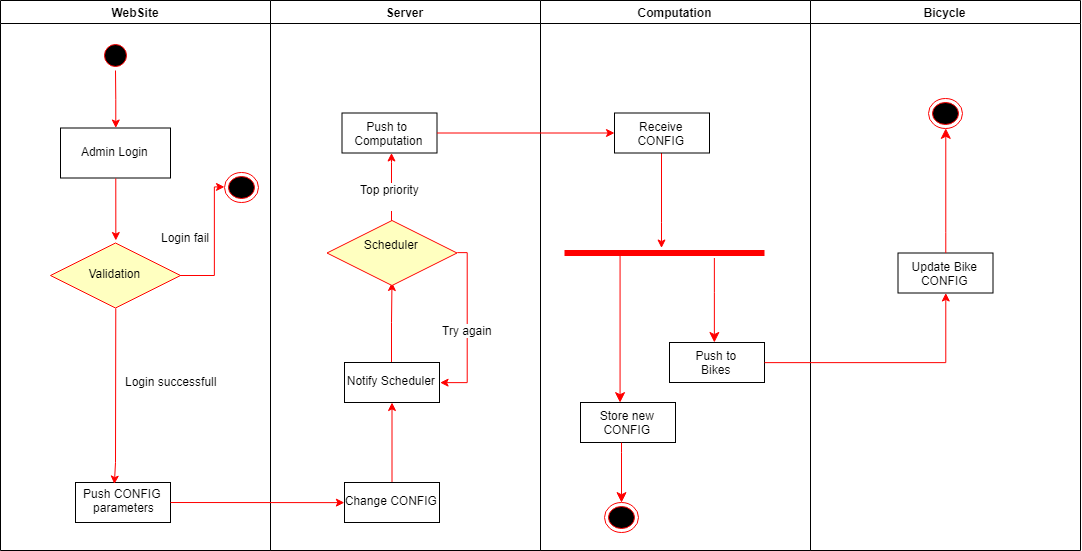

The diagram above was exported from draw.io. Its source (the exported page's mxGraphModel, read from the mxfile embedded in the PNG):
<mxGraphModel dx="1443" dy="697" grid="1" gridSize="10" guides="1" tooltips="1" connect="1" arrows="1" fold="1" page="1" pageScale="1" pageWidth="1169" pageHeight="826" background="#ffffff" math="0" shadow="0">
  <root>
    <mxCell id="0" />
    <mxCell id="1" parent="0" />
    <mxCell id="2" value="WebSite" style="swimlane;whiteSpace=wrap;fontSize=12;strokeColor=#000000;" parent="1" vertex="1">
      <mxGeometry x="16" y="128" width="270" height="550" as="geometry">
        <mxRectangle x="164.5" y="128" width="80" height="23" as="alternateBounds" />
      </mxGeometry>
    </mxCell>
    <mxCell id="5" value="" style="ellipse;shape=startState;fillColor=#000000;strokeColor=#ff0000;" parent="2" vertex="1">
      <mxGeometry x="100" y="40" width="30" height="30" as="geometry" />
    </mxCell>
    <mxCell id="6" value="" style="edgeStyle=elbowEdgeStyle;elbow=horizontal;verticalAlign=middle;endArrow=classic;strokeColor=#FF0000;endFill=1;rounded=0" parent="2" source="5" target="LWgSFQG2G5fr-z0M0gF6-55" edge="1">
      <mxGeometry x="100" y="40" as="geometry">
        <mxPoint x="115" y="122" as="targetPoint" />
      </mxGeometry>
    </mxCell>
    <mxCell id="LWgSFQG2G5fr-z0M0gF6-55" value="Admin Login" style="" parent="2" vertex="1">
      <mxGeometry x="60" y="127.5" width="110" height="50" as="geometry" />
    </mxCell>
    <mxCell id="LWgSFQG2G5fr-z0M0gF6-59" value="" style="endArrow=classic;strokeColor=#FF0000;endFill=1;rounded=0;exitX=0.5;exitY=1;exitDx=0;exitDy=0;entryX=0.5;entryY=0;entryDx=0;entryDy=0;" parent="2" source="LWgSFQG2G5fr-z0M0gF6-55" edge="1">
      <mxGeometry relative="1" as="geometry">
        <mxPoint x="115" y="185" as="sourcePoint" />
        <mxPoint x="115.33333333333348" y="240" as="targetPoint" />
      </mxGeometry>
    </mxCell>
    <mxCell id="07E-zIVwYEMOeZ7QfXXS-33" value="Validation" style="rhombus;fillColor=#ffffc0;strokeColor=#ff0000;" parent="2" vertex="1">
      <mxGeometry x="50" y="242.5" width="130" height="65" as="geometry" />
    </mxCell>
    <mxCell id="07E-zIVwYEMOeZ7QfXXS-37" style="edgeStyle=orthogonalEdgeStyle;rounded=0;orthogonalLoop=1;jettySize=auto;html=1;entryX=1;entryY=0.5;entryDx=0;entryDy=0;endArrow=none;endFill=0;strokeColor=#FF0000;startArrow=classic;startFill=1;" parent="2" source="07E-zIVwYEMOeZ7QfXXS-36" target="07E-zIVwYEMOeZ7QfXXS-33" edge="1">
      <mxGeometry relative="1" as="geometry">
        <Array as="points">
          <mxPoint x="214" y="187" />
          <mxPoint x="214" y="275" />
        </Array>
      </mxGeometry>
    </mxCell>
    <mxCell id="07E-zIVwYEMOeZ7QfXXS-42" value="Login fail" style="text;html=1;resizable=0;points=[];align=center;verticalAlign=middle;labelBackgroundColor=#ffffff;direction=south;rotation=0;" parent="07E-zIVwYEMOeZ7QfXXS-37" vertex="1" connectable="0">
      <mxGeometry x="0.3435" y="-1" relative="1" as="geometry">
        <mxPoint x="-28.5" y="-29.5" as="offset" />
      </mxGeometry>
    </mxCell>
    <mxCell id="07E-zIVwYEMOeZ7QfXXS-36" value="" style="ellipse;shape=endState;fillColor=#000000;strokeColor=#ff0000" parent="2" vertex="1">
      <mxGeometry x="224" y="172" width="34" height="30" as="geometry" />
    </mxCell>
    <mxCell id="16" value="Push CONFIG&#10; parameters" style="" parent="2" vertex="1">
      <mxGeometry x="75" y="482" width="95" height="40" as="geometry" />
    </mxCell>
    <mxCell id="20" value="" style="endArrow=classic;strokeColor=#FF0000;endFill=1;rounded=0;entryX=0.416;entryY=0.033;entryDx=0;entryDy=0;exitX=0.5;exitY=1;exitDx=0;exitDy=0;entryPerimeter=0;" parent="2" source="07E-zIVwYEMOeZ7QfXXS-33" target="16" edge="1">
      <mxGeometry relative="1" as="geometry">
        <mxPoint x="115" y="292" as="sourcePoint" />
        <mxPoint x="284" y="350" as="targetPoint" />
        <Array as="points">
          <mxPoint x="115" y="462" />
        </Array>
      </mxGeometry>
    </mxCell>
    <mxCell id="07E-zIVwYEMOeZ7QfXXS-34" value="Login successfull" style="text;html=1;resizable=0;points=[];align=center;verticalAlign=middle;labelBackgroundColor=#ffffff;" parent="20" vertex="1" connectable="0">
      <mxGeometry x="-0.0896" y="41" relative="1" as="geometry">
        <mxPoint x="14" y="-8" as="offset" />
      </mxGeometry>
    </mxCell>
    <mxCell id="3" value="Server" style="swimlane;whiteSpace=wrap" parent="1" vertex="1">
      <mxGeometry x="286" y="128" width="270" height="550" as="geometry" />
    </mxCell>
    <mxCell id="07E-zIVwYEMOeZ7QfXXS-46" value="" style="edgeStyle=orthogonalEdgeStyle;rounded=0;orthogonalLoop=1;jettySize=auto;html=1;endArrow=classic;endFill=1;strokeColor=#FF0000;" parent="3" source="30" target="07E-zIVwYEMOeZ7QfXXS-45" edge="1">
      <mxGeometry relative="1" as="geometry" />
    </mxCell>
    <mxCell id="30" value="Change CONFIG" style="" parent="3" vertex="1">
      <mxGeometry x="74" y="482" width="95" height="40" as="geometry" />
    </mxCell>
    <mxCell id="07E-zIVwYEMOeZ7QfXXS-50" value="" style="edgeStyle=orthogonalEdgeStyle;rounded=0;orthogonalLoop=1;jettySize=auto;html=1;endArrow=classic;endFill=1;strokeColor=#FF0000;" parent="3" source="07E-zIVwYEMOeZ7QfXXS-45" edge="1">
      <mxGeometry relative="1" as="geometry">
        <mxPoint x="121.5" y="282" as="targetPoint" />
      </mxGeometry>
    </mxCell>
    <mxCell id="07E-zIVwYEMOeZ7QfXXS-45" value="Notify Scheduler" style="" parent="3" vertex="1">
      <mxGeometry x="74" y="362" width="95" height="40" as="geometry" />
    </mxCell>
    <mxCell id="07E-zIVwYEMOeZ7QfXXS-53" value="Scheduler&#10;" style="rhombus;fillColor=#ffffc0;strokeColor=#ff0000;" parent="3" vertex="1">
      <mxGeometry x="56.5" y="220" width="130" height="65" as="geometry" />
    </mxCell>
    <mxCell id="07E-zIVwYEMOeZ7QfXXS-61" value="" style="edgeStyle=orthogonalEdgeStyle;rounded=0;orthogonalLoop=1;jettySize=auto;html=1;endArrow=none;endFill=0;strokeColor=#FF0000;startArrow=classic;startFill=1;" parent="3" source="07E-zIVwYEMOeZ7QfXXS-58" target="07E-zIVwYEMOeZ7QfXXS-53" edge="1">
      <mxGeometry relative="1" as="geometry">
        <Array as="points">
          <mxPoint x="121" y="162" />
          <mxPoint x="121" y="162" />
        </Array>
      </mxGeometry>
    </mxCell>
    <mxCell id="07E-zIVwYEMOeZ7QfXXS-64" value="Top priority&lt;br&gt;&lt;br&gt;" style="text;html=1;resizable=0;points=[];align=center;verticalAlign=middle;labelBackgroundColor=#ffffff;" parent="07E-zIVwYEMOeZ7QfXXS-61" vertex="1" connectable="0">
      <mxGeometry x="0.2995" y="-1" relative="1" as="geometry">
        <mxPoint x="-1.5" y="-1.5" as="offset" />
      </mxGeometry>
    </mxCell>
    <mxCell id="07E-zIVwYEMOeZ7QfXXS-58" value="Push to &#10;Computation&#10;" style="verticalAlign=top;" parent="3" vertex="1">
      <mxGeometry x="71.5" y="112.5" width="95" height="40" as="geometry" />
    </mxCell>
    <mxCell id="07E-zIVwYEMOeZ7QfXXS-65" value="" style="endArrow=classic;strokeColor=#FF0000;endFill=1;rounded=0;exitX=1;exitY=0.5;exitDx=0;exitDy=0;entryX=1;entryY=0.5;entryDx=0;entryDy=0;edgeStyle=orthogonalEdgeStyle;" parent="3" source="07E-zIVwYEMOeZ7QfXXS-53" target="07E-zIVwYEMOeZ7QfXXS-45" edge="1">
      <mxGeometry relative="1" as="geometry">
        <mxPoint x="214.22413793103442" y="240.24137931034488" as="sourcePoint" />
        <mxPoint x="187" y="382" as="targetPoint" />
      </mxGeometry>
    </mxCell>
    <mxCell id="07E-zIVwYEMOeZ7QfXXS-66" value="Try again&amp;nbsp;" style="text;html=1;resizable=0;points=[];align=center;verticalAlign=middle;labelBackgroundColor=#ffffff;" parent="07E-zIVwYEMOeZ7QfXXS-65" vertex="1" connectable="0">
      <mxGeometry x="0.0413" y="1" relative="1" as="geometry">
        <mxPoint as="offset" />
      </mxGeometry>
    </mxCell>
    <mxCell id="4" value="Computation" style="swimlane;whiteSpace=wrap;startSize=23;" parent="1" vertex="1">
      <mxGeometry x="556" y="128" width="270" height="550" as="geometry" />
    </mxCell>
    <mxCell id="07E-zIVwYEMOeZ7QfXXS-71" value="" style="edgeStyle=orthogonalEdgeStyle;rounded=0;orthogonalLoop=1;jettySize=auto;html=1;endArrow=classic;endFill=1;strokeColor=#FF0000;" parent="4" source="07E-zIVwYEMOeZ7QfXXS-67" target="k7L9OyKhm745mjHo9w3O-30" edge="1">
      <mxGeometry relative="1" as="geometry">
        <Array as="points">
          <mxPoint x="121" y="222" />
          <mxPoint x="121" y="222" />
        </Array>
      </mxGeometry>
    </mxCell>
    <mxCell id="07E-zIVwYEMOeZ7QfXXS-67" value="Receive&#10;CONFIG&#10;" style="verticalAlign=top;" parent="4" vertex="1">
      <mxGeometry x="74" y="112.5" width="95" height="40" as="geometry" />
    </mxCell>
    <mxCell id="07E-zIVwYEMOeZ7QfXXS-70" value="Push to&#10;Bikes&#10;" style="verticalAlign=top;" parent="4" vertex="1">
      <mxGeometry x="129" y="342" width="95" height="40" as="geometry" />
    </mxCell>
    <mxCell id="k7L9OyKhm745mjHo9w3O-30" value="" style="shape=line;html=1;strokeWidth=6;strokeColor=#ff0000;" vertex="1" parent="4">
      <mxGeometry x="24" y="247.5" width="200" height="10" as="geometry" />
    </mxCell>
    <mxCell id="k7L9OyKhm745mjHo9w3O-31" value="" style="edgeStyle=orthogonalEdgeStyle;html=1;verticalAlign=bottom;endArrow=classic;endSize=8;strokeColor=#ff0000;rounded=0;endFill=1;" edge="1" source="k7L9OyKhm745mjHo9w3O-30" parent="4" target="07E-zIVwYEMOeZ7QfXXS-70">
      <mxGeometry relative="1" as="geometry">
        <mxPoint x="124" y="412" as="targetPoint" />
        <Array as="points">
          <mxPoint x="174" y="292" />
          <mxPoint x="174" y="292" />
        </Array>
      </mxGeometry>
    </mxCell>
    <mxCell id="k7L9OyKhm745mjHo9w3O-33" value="" style="edgeStyle=orthogonalEdgeStyle;html=1;verticalAlign=bottom;endArrow=classic;endSize=8;strokeColor=#ff0000;rounded=0;entryX=0.423;entryY=0.012;entryDx=0;entryDy=0;entryPerimeter=0;endFill=1;" edge="1" parent="4" target="k7L9OyKhm745mjHo9w3O-34">
      <mxGeometry relative="1" as="geometry">
        <mxPoint x="74" y="401" as="targetPoint" />
        <mxPoint x="80" y="253" as="sourcePoint" />
        <Array as="points">
          <mxPoint x="80" y="253" />
          <mxPoint x="80" y="332" />
        </Array>
      </mxGeometry>
    </mxCell>
    <mxCell id="k7L9OyKhm745mjHo9w3O-34" value="Store new&#10;CONFIG&#10;" style="verticalAlign=top;" vertex="1" parent="4">
      <mxGeometry x="40" y="402" width="95" height="40" as="geometry" />
    </mxCell>
    <mxCell id="k7L9OyKhm745mjHo9w3O-36" value="" style="ellipse;shape=endState;fillColor=#000000;strokeColor=#ff0000;direction=west;" vertex="1" parent="4">
      <mxGeometry x="64" y="502" width="34" height="30" as="geometry" />
    </mxCell>
    <mxCell id="k7L9OyKhm745mjHo9w3O-46" value="" style="edgeStyle=orthogonalEdgeStyle;html=1;verticalAlign=bottom;endArrow=classic;endSize=8;strokeColor=#ff0000;rounded=0;exitX=0.433;exitY=0.987;exitDx=0;exitDy=0;exitPerimeter=0;entryX=0.5;entryY=1;entryDx=0;entryDy=0;endFill=1;" edge="1" parent="4" source="k7L9OyKhm745mjHo9w3O-34" target="k7L9OyKhm745mjHo9w3O-36">
      <mxGeometry relative="1" as="geometry">
        <mxPoint x="84" y="492" as="targetPoint" />
        <mxPoint x="84" y="449.5" as="sourcePoint" />
        <Array as="points">
          <mxPoint x="81" y="452" />
        </Array>
      </mxGeometry>
    </mxCell>
    <mxCell id="LWgSFQG2G5fr-z0M0gF6-47" value="Bicycle" style="swimlane;whiteSpace=wrap;startSize=23;" parent="1" vertex="1">
      <mxGeometry x="826" y="128" width="270" height="550" as="geometry" />
    </mxCell>
    <mxCell id="07E-zIVwYEMOeZ7QfXXS-72" value="Update Bike&#10;CONFIG&#10;" style="verticalAlign=top;" parent="LWgSFQG2G5fr-z0M0gF6-47" vertex="1">
      <mxGeometry x="87.5" y="252.5" width="95" height="40" as="geometry" />
    </mxCell>
    <mxCell id="k7L9OyKhm745mjHo9w3O-40" value="" style="ellipse;shape=endState;fillColor=#000000;strokeColor=#ff0000" vertex="1" parent="LWgSFQG2G5fr-z0M0gF6-47">
      <mxGeometry x="118" y="97.5" width="34" height="30" as="geometry" />
    </mxCell>
    <mxCell id="k7L9OyKhm745mjHo9w3O-45" value="" style="edgeStyle=orthogonalEdgeStyle;html=1;verticalAlign=bottom;endArrow=classic;endSize=8;strokeColor=#ff0000;rounded=0;entryX=0.5;entryY=1;entryDx=0;entryDy=0;endFill=1;" edge="1" parent="LWgSFQG2G5fr-z0M0gF6-47" source="07E-zIVwYEMOeZ7QfXXS-72" target="k7L9OyKhm745mjHo9w3O-40">
      <mxGeometry relative="1" as="geometry">
        <mxPoint x="203.5" y="206" as="targetPoint" />
        <mxPoint x="88" y="232" as="sourcePoint" />
        <Array as="points">
          <mxPoint x="135" y="232" />
          <mxPoint x="135" y="232" />
        </Array>
      </mxGeometry>
    </mxCell>
    <mxCell id="24" value="" style="endArrow=classic;strokeColor=#FF0000;endFill=1;rounded=0;entryX=0;entryY=0.5;entryDx=0;entryDy=0;" parent="1" source="16" target="30" edge="1">
      <mxGeometry relative="1" as="geometry">
        <Array as="points" />
        <mxPoint x="358.8333333333335" y="403" as="targetPoint" />
      </mxGeometry>
    </mxCell>
    <mxCell id="07E-zIVwYEMOeZ7QfXXS-68" value="" style="edgeStyle=orthogonalEdgeStyle;rounded=0;orthogonalLoop=1;jettySize=auto;html=1;endArrow=classic;endFill=1;strokeColor=#FF0000;" parent="1" source="07E-zIVwYEMOeZ7QfXXS-58" target="07E-zIVwYEMOeZ7QfXXS-67" edge="1">
      <mxGeometry relative="1" as="geometry" />
    </mxCell>
    <mxCell id="07E-zIVwYEMOeZ7QfXXS-73" value="" style="edgeStyle=orthogonalEdgeStyle;rounded=0;orthogonalLoop=1;jettySize=auto;html=1;endArrow=classic;endFill=1;strokeColor=#FF0000;" parent="1" source="07E-zIVwYEMOeZ7QfXXS-70" target="07E-zIVwYEMOeZ7QfXXS-72" edge="1">
      <mxGeometry relative="1" as="geometry">
        <Array as="points">
          <mxPoint x="961" y="490" />
        </Array>
      </mxGeometry>
    </mxCell>
  </root>
</mxGraphModel>